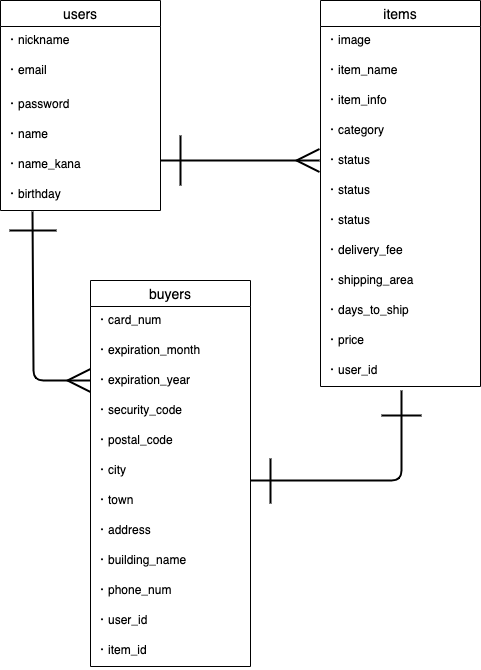

The diagram above was exported from draw.io. Its source (the exported page's mxGraphModel, read from the mxfile embedded in the PNG):
<mxGraphModel dx="546" dy="582" grid="1" gridSize="10" guides="1" tooltips="1" connect="1" arrows="1" fold="1" page="1" pageScale="1" pageWidth="827" pageHeight="1169" math="0" shadow="0">
  <root>
    <mxCell id="0" />
    <mxCell id="1" parent="0" />
    <mxCell id="2" value="users" style="swimlane;fontStyle=0;childLayout=stackLayout;horizontal=1;startSize=26;horizontalStack=0;resizeParent=1;resizeParentMax=0;resizeLast=0;collapsible=1;marginBottom=0;align=center;fontSize=14;" vertex="1" parent="1">
      <mxGeometry x="40" y="40" width="160" height="210" as="geometry" />
    </mxCell>
    <mxCell id="3" value="・nickname" style="text;strokeColor=none;fillColor=none;spacingLeft=4;spacingRight=4;overflow=hidden;rotatable=0;points=[[0,0.5],[1,0.5]];portConstraint=eastwest;fontSize=12;" vertex="1" parent="2">
      <mxGeometry y="26" width="160" height="30" as="geometry" />
    </mxCell>
    <mxCell id="4" value="・email" style="text;strokeColor=none;fillColor=none;spacingLeft=4;spacingRight=4;overflow=hidden;rotatable=0;points=[[0,0.5],[1,0.5]];portConstraint=eastwest;fontSize=12;" vertex="1" parent="2">
      <mxGeometry y="56" width="160" height="34" as="geometry" />
    </mxCell>
    <mxCell id="5" value="・password" style="text;strokeColor=none;fillColor=none;spacingLeft=4;spacingRight=4;overflow=hidden;rotatable=0;points=[[0,0.5],[1,0.5]];portConstraint=eastwest;fontSize=12;" vertex="1" parent="2">
      <mxGeometry y="90" width="160" height="30" as="geometry" />
    </mxCell>
    <mxCell id="6" value="・name" style="text;strokeColor=none;fillColor=none;spacingLeft=4;spacingRight=4;overflow=hidden;rotatable=0;points=[[0,0.5],[1,0.5]];portConstraint=eastwest;fontSize=12;" vertex="1" parent="2">
      <mxGeometry y="120" width="160" height="30" as="geometry" />
    </mxCell>
    <mxCell id="7" value="・name_kana" style="text;strokeColor=none;fillColor=none;spacingLeft=4;spacingRight=4;overflow=hidden;rotatable=0;points=[[0,0.5],[1,0.5]];portConstraint=eastwest;fontSize=12;" vertex="1" parent="2">
      <mxGeometry y="150" width="160" height="30" as="geometry" />
    </mxCell>
    <mxCell id="8" value="・birthday" style="text;strokeColor=none;fillColor=none;spacingLeft=4;spacingRight=4;overflow=hidden;rotatable=0;points=[[0,0.5],[1,0.5]];portConstraint=eastwest;fontSize=12;" vertex="1" parent="2">
      <mxGeometry y="180" width="160" height="30" as="geometry" />
    </mxCell>
    <mxCell id="9" value="items" style="swimlane;fontStyle=0;childLayout=stackLayout;horizontal=1;startSize=26;horizontalStack=0;resizeParent=1;resizeParentMax=0;resizeLast=0;collapsible=1;marginBottom=0;align=center;fontSize=14;" vertex="1" parent="1">
      <mxGeometry x="360" y="40" width="160" height="386" as="geometry" />
    </mxCell>
    <mxCell id="10" value="・image" style="text;strokeColor=none;fillColor=none;spacingLeft=4;spacingRight=4;overflow=hidden;rotatable=0;points=[[0,0.5],[1,0.5]];portConstraint=eastwest;fontSize=12;" vertex="1" parent="9">
      <mxGeometry y="26" width="160" height="30" as="geometry" />
    </mxCell>
    <mxCell id="11" value="・item_name" style="text;strokeColor=none;fillColor=none;spacingLeft=4;spacingRight=4;overflow=hidden;rotatable=0;points=[[0,0.5],[1,0.5]];portConstraint=eastwest;fontSize=12;" vertex="1" parent="9">
      <mxGeometry y="56" width="160" height="30" as="geometry" />
    </mxCell>
    <mxCell id="12" value="・item_info" style="text;strokeColor=none;fillColor=none;spacingLeft=4;spacingRight=4;overflow=hidden;rotatable=0;points=[[0,0.5],[1,0.5]];portConstraint=eastwest;fontSize=12;" vertex="1" parent="9">
      <mxGeometry y="86" width="160" height="30" as="geometry" />
    </mxCell>
    <mxCell id="13" value="・category" style="text;strokeColor=none;fillColor=none;spacingLeft=4;spacingRight=4;overflow=hidden;rotatable=0;points=[[0,0.5],[1,0.5]];portConstraint=eastwest;fontSize=12;" vertex="1" parent="9">
      <mxGeometry y="116" width="160" height="30" as="geometry" />
    </mxCell>
    <mxCell id="45" value="・status" style="text;strokeColor=none;fillColor=none;spacingLeft=4;spacingRight=4;overflow=hidden;rotatable=0;points=[[0,0.5],[1,0.5]];portConstraint=eastwest;fontSize=12;" vertex="1" parent="9">
      <mxGeometry y="146" width="160" height="30" as="geometry" />
    </mxCell>
    <mxCell id="44" value="・status" style="text;strokeColor=none;fillColor=none;spacingLeft=4;spacingRight=4;overflow=hidden;rotatable=0;points=[[0,0.5],[1,0.5]];portConstraint=eastwest;fontSize=12;" vertex="1" parent="9">
      <mxGeometry y="176" width="160" height="30" as="geometry" />
    </mxCell>
    <mxCell id="14" value="・status" style="text;strokeColor=none;fillColor=none;spacingLeft=4;spacingRight=4;overflow=hidden;rotatable=0;points=[[0,0.5],[1,0.5]];portConstraint=eastwest;fontSize=12;" vertex="1" parent="9">
      <mxGeometry y="206" width="160" height="30" as="geometry" />
    </mxCell>
    <mxCell id="15" value="・delivery_fee" style="text;strokeColor=none;fillColor=none;spacingLeft=4;spacingRight=4;overflow=hidden;rotatable=0;points=[[0,0.5],[1,0.5]];portConstraint=eastwest;fontSize=12;" vertex="1" parent="9">
      <mxGeometry y="236" width="160" height="30" as="geometry" />
    </mxCell>
    <mxCell id="16" value="・shipping_area" style="text;strokeColor=none;fillColor=none;spacingLeft=4;spacingRight=4;overflow=hidden;rotatable=0;points=[[0,0.5],[1,0.5]];portConstraint=eastwest;fontSize=12;" vertex="1" parent="9">
      <mxGeometry y="266" width="160" height="30" as="geometry" />
    </mxCell>
    <mxCell id="17" value="・days_to_ship" style="text;strokeColor=none;fillColor=none;spacingLeft=4;spacingRight=4;overflow=hidden;rotatable=0;points=[[0,0.5],[1,0.5]];portConstraint=eastwest;fontSize=12;" vertex="1" parent="9">
      <mxGeometry y="296" width="160" height="30" as="geometry" />
    </mxCell>
    <mxCell id="18" value="・price" style="text;strokeColor=none;fillColor=none;spacingLeft=4;spacingRight=4;overflow=hidden;rotatable=0;points=[[0,0.5],[1,0.5]];portConstraint=eastwest;fontSize=12;" vertex="1" parent="9">
      <mxGeometry y="326" width="160" height="30" as="geometry" />
    </mxCell>
    <mxCell id="19" value="・user_id" style="text;strokeColor=none;fillColor=none;spacingLeft=4;spacingRight=4;overflow=hidden;rotatable=0;points=[[0,0.5],[1,0.5]];portConstraint=eastwest;fontSize=12;" vertex="1" parent="9">
      <mxGeometry y="356" width="160" height="30" as="geometry" />
    </mxCell>
    <mxCell id="20" value="buyers" style="swimlane;fontStyle=0;childLayout=stackLayout;horizontal=1;startSize=26;horizontalStack=0;resizeParent=1;resizeParentMax=0;resizeLast=0;collapsible=1;marginBottom=0;align=center;fontSize=14;" vertex="1" parent="1">
      <mxGeometry x="130" y="320" width="160" height="386" as="geometry" />
    </mxCell>
    <mxCell id="21" value="・card_num" style="text;strokeColor=none;fillColor=none;spacingLeft=4;spacingRight=4;overflow=hidden;rotatable=0;points=[[0,0.5],[1,0.5]];portConstraint=eastwest;fontSize=12;" vertex="1" parent="20">
      <mxGeometry y="26" width="160" height="30" as="geometry" />
    </mxCell>
    <mxCell id="22" value="・expiration_month" style="text;strokeColor=none;fillColor=none;spacingLeft=4;spacingRight=4;overflow=hidden;rotatable=0;points=[[0,0.5],[1,0.5]];portConstraint=eastwest;fontSize=12;" vertex="1" parent="20">
      <mxGeometry y="56" width="160" height="30" as="geometry" />
    </mxCell>
    <mxCell id="23" value="・expiration_year" style="text;strokeColor=none;fillColor=none;spacingLeft=4;spacingRight=4;overflow=hidden;rotatable=0;points=[[0,0.5],[1,0.5]];portConstraint=eastwest;fontSize=12;" vertex="1" parent="20">
      <mxGeometry y="86" width="160" height="30" as="geometry" />
    </mxCell>
    <mxCell id="24" value="・security_code" style="text;strokeColor=none;fillColor=none;spacingLeft=4;spacingRight=4;overflow=hidden;rotatable=0;points=[[0,0.5],[1,0.5]];portConstraint=eastwest;fontSize=12;" vertex="1" parent="20">
      <mxGeometry y="116" width="160" height="30" as="geometry" />
    </mxCell>
    <mxCell id="25" value="・postal_code" style="text;strokeColor=none;fillColor=none;spacingLeft=4;spacingRight=4;overflow=hidden;rotatable=0;points=[[0,0.5],[1,0.5]];portConstraint=eastwest;fontSize=12;" vertex="1" parent="20">
      <mxGeometry y="146" width="160" height="30" as="geometry" />
    </mxCell>
    <mxCell id="26" value="・city" style="text;strokeColor=none;fillColor=none;spacingLeft=4;spacingRight=4;overflow=hidden;rotatable=0;points=[[0,0.5],[1,0.5]];portConstraint=eastwest;fontSize=12;" vertex="1" parent="20">
      <mxGeometry y="176" width="160" height="30" as="geometry" />
    </mxCell>
    <mxCell id="27" value="・town" style="text;strokeColor=none;fillColor=none;spacingLeft=4;spacingRight=4;overflow=hidden;rotatable=0;points=[[0,0.5],[1,0.5]];portConstraint=eastwest;fontSize=12;" vertex="1" parent="20">
      <mxGeometry y="206" width="160" height="30" as="geometry" />
    </mxCell>
    <mxCell id="28" value="・address" style="text;strokeColor=none;fillColor=none;spacingLeft=4;spacingRight=4;overflow=hidden;rotatable=0;points=[[0,0.5],[1,0.5]];portConstraint=eastwest;fontSize=12;" vertex="1" parent="20">
      <mxGeometry y="236" width="160" height="30" as="geometry" />
    </mxCell>
    <mxCell id="29" value="・building_name" style="text;strokeColor=none;fillColor=none;spacingLeft=4;spacingRight=4;overflow=hidden;rotatable=0;points=[[0,0.5],[1,0.5]];portConstraint=eastwest;fontSize=12;" vertex="1" parent="20">
      <mxGeometry y="266" width="160" height="30" as="geometry" />
    </mxCell>
    <mxCell id="30" value="・phone_num" style="text;strokeColor=none;fillColor=none;spacingLeft=4;spacingRight=4;overflow=hidden;rotatable=0;points=[[0,0.5],[1,0.5]];portConstraint=eastwest;fontSize=12;" vertex="1" parent="20">
      <mxGeometry y="296" width="160" height="30" as="geometry" />
    </mxCell>
    <mxCell id="31" value="・user_id" style="text;strokeColor=none;fillColor=none;spacingLeft=4;spacingRight=4;overflow=hidden;rotatable=0;points=[[0,0.5],[1,0.5]];portConstraint=eastwest;fontSize=12;" vertex="1" parent="20">
      <mxGeometry y="326" width="160" height="30" as="geometry" />
    </mxCell>
    <mxCell id="32" value="・item_id" style="text;strokeColor=none;fillColor=none;spacingLeft=4;spacingRight=4;overflow=hidden;rotatable=0;points=[[0,0.5],[1,0.5]];portConstraint=eastwest;fontSize=12;" vertex="1" parent="20">
      <mxGeometry y="356" width="160" height="30" as="geometry" />
    </mxCell>
    <mxCell id="47" value="" style="edgeStyle=entityRelationEdgeStyle;fontSize=12;html=1;endArrow=ERmany;strokeWidth=2;exitX=1.006;exitY=0;exitDx=0;exitDy=0;exitPerimeter=0;rounded=0;snapToPoint=0;endSize=20;" edge="1" parent="1">
      <mxGeometry width="100" height="100" relative="1" as="geometry">
        <mxPoint x="200.00000000000003" y="200" as="sourcePoint" />
        <mxPoint x="359.04" y="200" as="targetPoint" />
      </mxGeometry>
    </mxCell>
    <mxCell id="48" value="" style="fontSize=12;html=1;endArrow=ERmany;strokeWidth=2;endSize=20;exitX=0.2;exitY=1.033;exitDx=0;exitDy=0;exitPerimeter=0;" edge="1" parent="1" source="8">
      <mxGeometry width="100" height="100" relative="1" as="geometry">
        <mxPoint x="70" y="290" as="sourcePoint" />
        <mxPoint x="130" y="420" as="targetPoint" />
        <Array as="points">
          <mxPoint x="73" y="420" />
        </Array>
      </mxGeometry>
    </mxCell>
    <mxCell id="49" value="" style="endArrow=none;html=1;rounded=1;strokeWidth=2;entryX=0.506;entryY=1.133;entryDx=0;entryDy=0;entryPerimeter=0;" edge="1" parent="1" target="19">
      <mxGeometry relative="1" as="geometry">
        <mxPoint x="290" y="520" as="sourcePoint" />
        <mxPoint x="450" y="520" as="targetPoint" />
        <Array as="points">
          <mxPoint x="441" y="520" />
        </Array>
      </mxGeometry>
    </mxCell>
    <mxCell id="50" value="" style="line;strokeWidth=2;rotatable=0;dashed=0;labelPosition=right;align=left;verticalAlign=middle;spacingTop=0;spacingLeft=6;points=[];portConstraint=eastwest;" vertex="1" parent="1">
      <mxGeometry x="421" y="450" width="40" height="10" as="geometry" />
    </mxCell>
    <mxCell id="54" value="" style="endArrow=none;html=1;rounded=0;strokeWidth=2;" edge="1" parent="1">
      <mxGeometry relative="1" as="geometry">
        <mxPoint x="310" y="498" as="sourcePoint" />
        <mxPoint x="310" y="543" as="targetPoint" />
      </mxGeometry>
    </mxCell>
    <mxCell id="56" value="" style="endArrow=none;html=1;rounded=0;strokeWidth=2;" edge="1" parent="1">
      <mxGeometry relative="1" as="geometry">
        <mxPoint x="49" y="270" as="sourcePoint" />
        <mxPoint x="96" y="270" as="targetPoint" />
      </mxGeometry>
    </mxCell>
    <mxCell id="57" value="" style="endArrow=none;html=1;rounded=0;strokeWidth=2;" edge="1" parent="1">
      <mxGeometry relative="1" as="geometry">
        <mxPoint x="220" y="175" as="sourcePoint" />
        <mxPoint x="220" y="225" as="targetPoint" />
      </mxGeometry>
    </mxCell>
  </root>
</mxGraphModel>